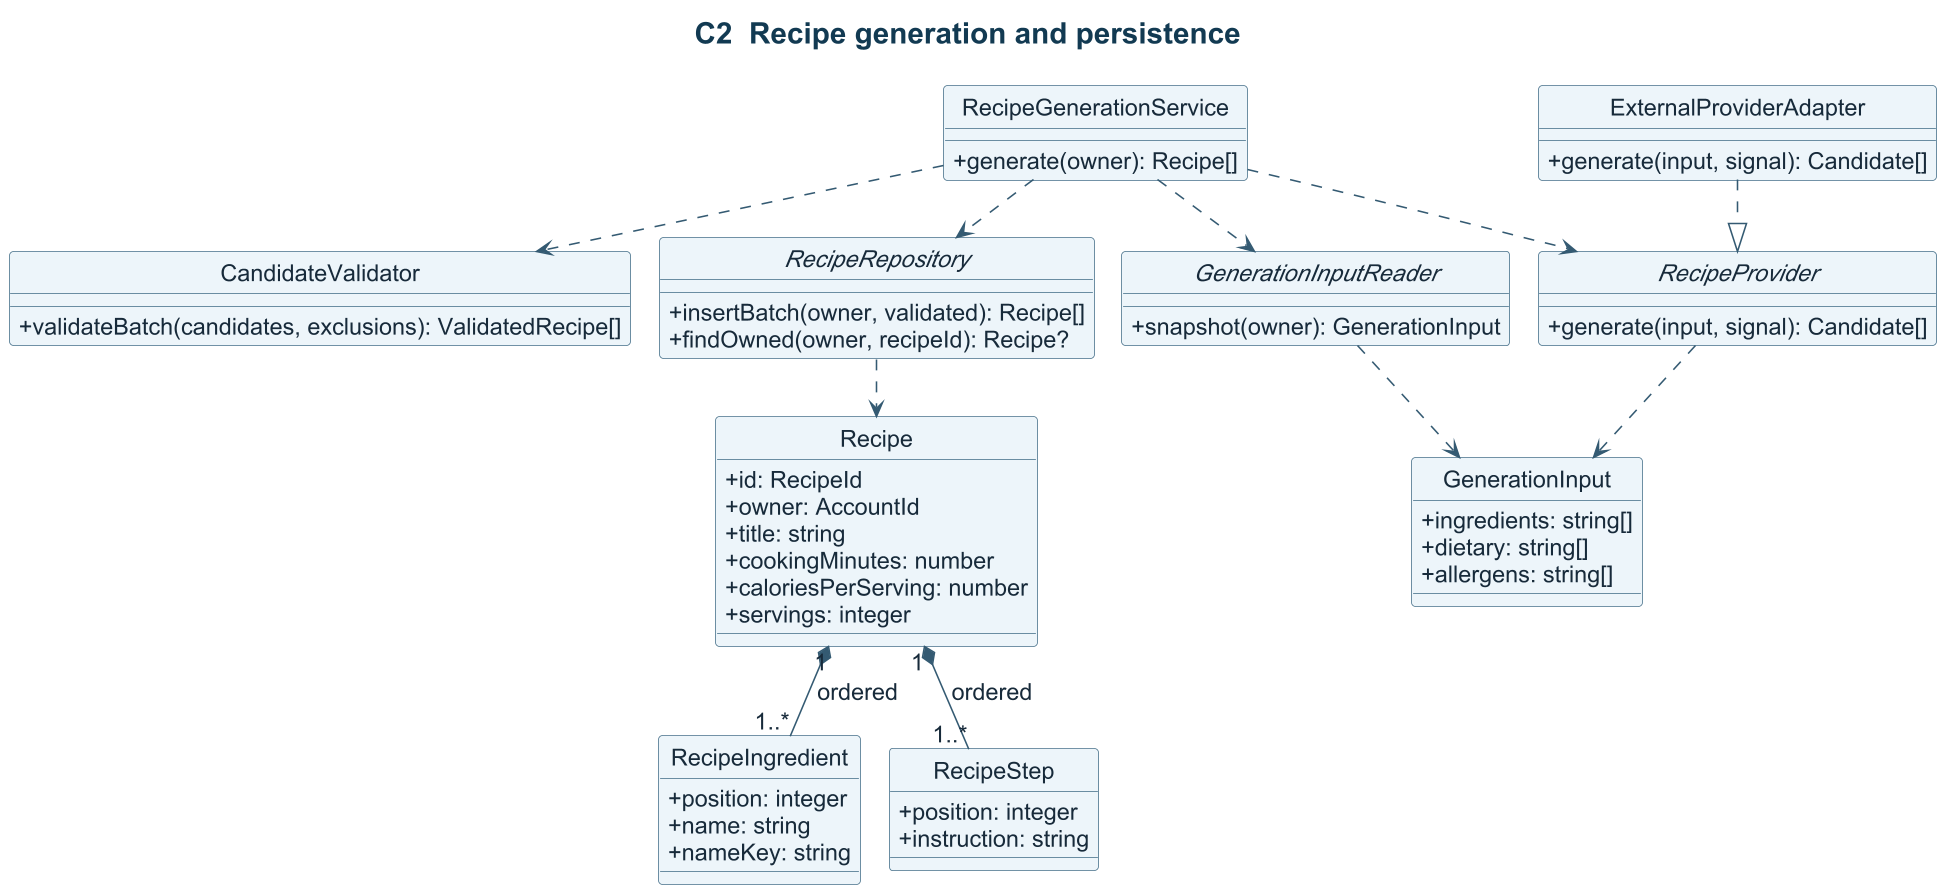

The diagram above was rendered by PlantUML. Its source (embedded in the PNG):
@startuml
title C2  Recipe generation and persistence
skinparam backgroundColor #FFFFFF
skinparam defaultFontName Arial
skinparam defaultFontColor #172A3A
skinparam defaultFontSize 15
skinparam ArrowColor #345A72
skinparam Shadowing false
skinparam dpi 150
skinparam TitleFontColor #123A52
skinparam TitleFontSize 19
skinparam ClassBackgroundColor #EDF5FA
skinparam ClassBorderColor #456F89
skinparam ComponentBackgroundColor #EDF5FA
skinparam ComponentBorderColor #456F89
skinparam PackageBorderColor #456F89
skinparam ParticipantBackgroundColor #E6F4F0
skinparam ParticipantBorderColor #417364
skinparam SequenceGroupBackgroundColor #EDF5FA
skinparam SequenceGroupBorderColor #617C8D
!pragma layout smetana
hide circle
skinparam classAttributeIconSize 0
class RecipeGenerationService {
  +generate(owner): Recipe[]
}
interface GenerationInputReader {
  +snapshot(owner): GenerationInput
}
class GenerationInput {
  +ingredients: string[]
  +dietary: string[]
  +allergens: string[]
}
interface RecipeProvider {
  +generate(input, signal): Candidate[]
}
class ExternalProviderAdapter {
  +generate(input, signal): Candidate[]
}
class CandidateValidator {
  +validateBatch(candidates, exclusions): ValidatedRecipe[]
}
interface RecipeRepository {
  +insertBatch(owner, validated): Recipe[]
  +findOwned(owner, recipeId): Recipe?
}
class Recipe {
  +id: RecipeId
  +owner: AccountId
  +title: string
  +cookingMinutes: number
  +caloriesPerServing: number
  +servings: integer
}
class RecipeIngredient {
  +position: integer
  +name: string
  +nameKey: string
}
class RecipeStep {
  +position: integer
  +instruction: string
}
RecipeGenerationService ..> GenerationInputReader
RecipeGenerationService ..> RecipeProvider
RecipeGenerationService ..> CandidateValidator
RecipeGenerationService ..> RecipeRepository
GenerationInputReader ..> GenerationInput
RecipeProvider ..> GenerationInput
ExternalProviderAdapter ..|> RecipeProvider
RecipeRepository ..> Recipe
Recipe "1" *-- "1..*" RecipeIngredient : ordered
Recipe "1" *-- "1..*" RecipeStep : ordered
@enduml